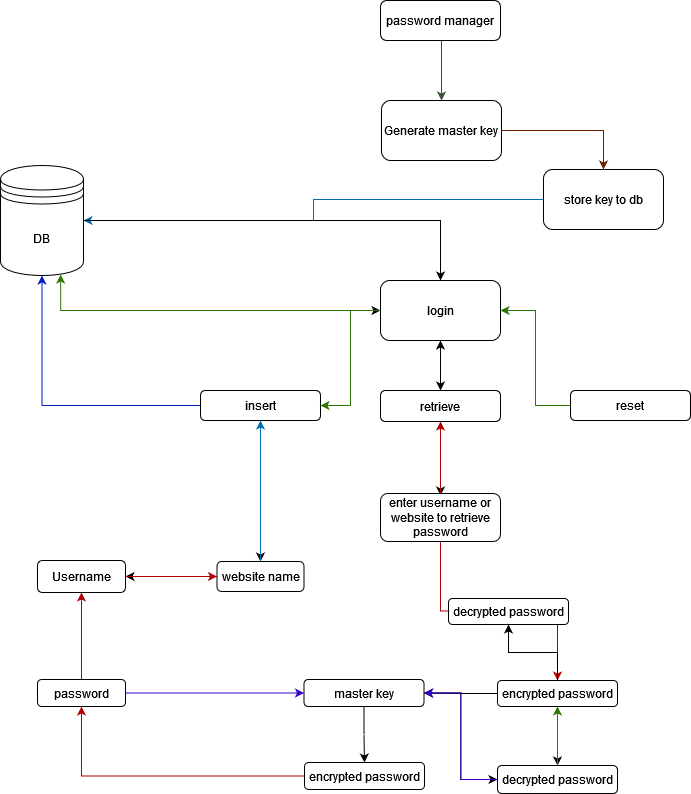

The diagram above was exported from draw.io. Its source (the exported page's mxGraphModel, read from the mxfile embedded in the PNG):
<mxGraphModel dx="1153" dy="557" grid="0" gridSize="8" guides="1" tooltips="1" connect="1" arrows="1" fold="1" page="1" pageScale="1" pageWidth="850" pageHeight="1100" math="0" shadow="0">
  <root>
    <mxCell id="0" />
    <mxCell id="1" parent="0" />
    <mxCell id="Fjou5je5u4Lt84vUxvVV-53" style="edgeStyle=orthogonalEdgeStyle;rounded=0;orthogonalLoop=1;jettySize=auto;html=1;entryX=0.5;entryY=0;entryDx=0;entryDy=0;fillColor=#6d8764;strokeColor=#3A5431;" edge="1" parent="1" source="Fjou5je5u4Lt84vUxvVV-17" target="Fjou5je5u4Lt84vUxvVV-19">
      <mxGeometry relative="1" as="geometry">
        <mxPoint x="440" y="79" as="targetPoint" />
        <Array as="points">
          <mxPoint x="441" y="52" />
          <mxPoint x="441" y="52" />
        </Array>
      </mxGeometry>
    </mxCell>
    <mxCell id="Fjou5je5u4Lt84vUxvVV-17" value="password manager" style="rounded=1;whiteSpace=wrap;html=1;" vertex="1" parent="1">
      <mxGeometry x="380" width="120" height="40" as="geometry" />
    </mxCell>
    <mxCell id="Fjou5je5u4Lt84vUxvVV-42" style="edgeStyle=orthogonalEdgeStyle;rounded=0;orthogonalLoop=1;jettySize=auto;html=1;entryX=1;entryY=0.5;entryDx=0;entryDy=0;fillColor=#1ba1e2;strokeColor=#006EAF;" edge="1" parent="1" source="Fjou5je5u4Lt84vUxvVV-18" target="Fjou5je5u4Lt84vUxvVV-24">
      <mxGeometry relative="1" as="geometry" />
    </mxCell>
    <mxCell id="Fjou5je5u4Lt84vUxvVV-18" value="store key to db" style="rounded=1;whiteSpace=wrap;html=1;" vertex="1" parent="1">
      <mxGeometry x="543" y="169" width="120" height="60" as="geometry" />
    </mxCell>
    <mxCell id="Fjou5je5u4Lt84vUxvVV-112" style="edgeStyle=orthogonalEdgeStyle;rounded=0;orthogonalLoop=1;jettySize=auto;html=1;entryX=0.5;entryY=0;entryDx=0;entryDy=0;fillColor=#a0522d;strokeColor=#6D1F00;" edge="1" parent="1" source="Fjou5je5u4Lt84vUxvVV-19" target="Fjou5je5u4Lt84vUxvVV-18">
      <mxGeometry relative="1" as="geometry" />
    </mxCell>
    <mxCell id="Fjou5je5u4Lt84vUxvVV-19" value="Generate master key" style="rounded=1;whiteSpace=wrap;html=1;" vertex="1" parent="1">
      <mxGeometry x="381" y="100" width="120" height="60" as="geometry" />
    </mxCell>
    <mxCell id="Fjou5je5u4Lt84vUxvVV-55" style="edgeStyle=orthogonalEdgeStyle;rounded=0;orthogonalLoop=1;jettySize=auto;html=1;" edge="1" parent="1" source="Fjou5je5u4Lt84vUxvVV-21">
      <mxGeometry relative="1" as="geometry">
        <mxPoint x="440" y="495" as="targetPoint" />
      </mxGeometry>
    </mxCell>
    <mxCell id="Fjou5je5u4Lt84vUxvVV-78" style="edgeStyle=orthogonalEdgeStyle;rounded=0;orthogonalLoop=1;jettySize=auto;html=1;" edge="1" parent="1" source="Fjou5je5u4Lt84vUxvVV-21" target="Fjou5je5u4Lt84vUxvVV-23">
      <mxGeometry relative="1" as="geometry" />
    </mxCell>
    <mxCell id="Fjou5je5u4Lt84vUxvVV-21" value="retrieve" style="rounded=1;whiteSpace=wrap;html=1;" vertex="1" parent="1">
      <mxGeometry x="380" y="390" width="120" height="31" as="geometry" />
    </mxCell>
    <mxCell id="Fjou5je5u4Lt84vUxvVV-46" style="edgeStyle=orthogonalEdgeStyle;rounded=0;orthogonalLoop=1;jettySize=auto;html=1;fillColor=#0050ef;strokeColor=#001DBC;" edge="1" parent="1" source="Fjou5je5u4Lt84vUxvVV-22" target="Fjou5je5u4Lt84vUxvVV-24">
      <mxGeometry relative="1" as="geometry" />
    </mxCell>
    <mxCell id="Fjou5je5u4Lt84vUxvVV-57" style="edgeStyle=orthogonalEdgeStyle;rounded=0;orthogonalLoop=1;jettySize=auto;html=1;" edge="1" parent="1" source="Fjou5je5u4Lt84vUxvVV-22" target="Fjou5je5u4Lt84vUxvVV-56">
      <mxGeometry relative="1" as="geometry" />
    </mxCell>
    <mxCell id="Fjou5je5u4Lt84vUxvVV-110" style="edgeStyle=orthogonalEdgeStyle;rounded=0;orthogonalLoop=1;jettySize=auto;html=1;entryX=0;entryY=0.5;entryDx=0;entryDy=0;" edge="1" parent="1" source="Fjou5je5u4Lt84vUxvVV-22" target="Fjou5je5u4Lt84vUxvVV-23">
      <mxGeometry relative="1" as="geometry" />
    </mxCell>
    <mxCell id="Fjou5je5u4Lt84vUxvVV-22" value="insert" style="rounded=1;whiteSpace=wrap;html=1;" vertex="1" parent="1">
      <mxGeometry x="200" y="390" width="120" height="30" as="geometry" />
    </mxCell>
    <mxCell id="Fjou5je5u4Lt84vUxvVV-41" style="edgeStyle=orthogonalEdgeStyle;rounded=0;orthogonalLoop=1;jettySize=auto;html=1;entryX=0.725;entryY=0.991;entryDx=0;entryDy=0;entryPerimeter=0;fillColor=#60a917;strokeColor=#2D7600;" edge="1" parent="1" source="Fjou5je5u4Lt84vUxvVV-23" target="Fjou5je5u4Lt84vUxvVV-24">
      <mxGeometry relative="1" as="geometry" />
    </mxCell>
    <mxCell id="Fjou5je5u4Lt84vUxvVV-79" style="edgeStyle=orthogonalEdgeStyle;rounded=0;orthogonalLoop=1;jettySize=auto;html=1;entryX=0.5;entryY=0;entryDx=0;entryDy=0;" edge="1" parent="1" source="Fjou5je5u4Lt84vUxvVV-23" target="Fjou5je5u4Lt84vUxvVV-21">
      <mxGeometry relative="1" as="geometry" />
    </mxCell>
    <mxCell id="Fjou5je5u4Lt84vUxvVV-111" style="edgeStyle=orthogonalEdgeStyle;rounded=0;orthogonalLoop=1;jettySize=auto;html=1;entryX=1;entryY=0.5;entryDx=0;entryDy=0;fillColor=#60a917;strokeColor=#2D7600;" edge="1" parent="1" source="Fjou5je5u4Lt84vUxvVV-23" target="Fjou5je5u4Lt84vUxvVV-22">
      <mxGeometry relative="1" as="geometry" />
    </mxCell>
    <mxCell id="Fjou5je5u4Lt84vUxvVV-23" value="login" style="rounded=1;whiteSpace=wrap;html=1;" vertex="1" parent="1">
      <mxGeometry x="380" y="280" width="120" height="60" as="geometry" />
    </mxCell>
    <mxCell id="Fjou5je5u4Lt84vUxvVV-97" style="edgeStyle=orthogonalEdgeStyle;rounded=0;orthogonalLoop=1;jettySize=auto;html=1;entryX=0.5;entryY=0;entryDx=0;entryDy=0;" edge="1" parent="1" source="Fjou5je5u4Lt84vUxvVV-24" target="Fjou5je5u4Lt84vUxvVV-23">
      <mxGeometry relative="1" as="geometry" />
    </mxCell>
    <mxCell id="Fjou5je5u4Lt84vUxvVV-24" value="DB" style="shape=datastore;whiteSpace=wrap;html=1;" vertex="1" parent="1">
      <mxGeometry y="165" width="83" height="110" as="geometry" />
    </mxCell>
    <mxCell id="Fjou5je5u4Lt84vUxvVV-105" style="edgeStyle=orthogonalEdgeStyle;rounded=0;orthogonalLoop=1;jettySize=auto;html=1;entryX=1;entryY=0.5;entryDx=0;entryDy=0;fillColor=#60a917;strokeColor=#2D7600;" edge="1" parent="1" source="Fjou5je5u4Lt84vUxvVV-25" target="Fjou5je5u4Lt84vUxvVV-23">
      <mxGeometry relative="1" as="geometry" />
    </mxCell>
    <mxCell id="Fjou5je5u4Lt84vUxvVV-25" value="reset" style="rounded=1;whiteSpace=wrap;html=1;" vertex="1" parent="1">
      <mxGeometry x="570" y="390" width="120" height="30" as="geometry" />
    </mxCell>
    <mxCell id="Fjou5je5u4Lt84vUxvVV-58" style="edgeStyle=orthogonalEdgeStyle;rounded=0;orthogonalLoop=1;jettySize=auto;html=1;entryX=0.5;entryY=1;entryDx=0;entryDy=0;fillColor=#1ba1e2;strokeColor=#006EAF;" edge="1" parent="1" source="Fjou5je5u4Lt84vUxvVV-56" target="Fjou5je5u4Lt84vUxvVV-22">
      <mxGeometry relative="1" as="geometry" />
    </mxCell>
    <mxCell id="Fjou5je5u4Lt84vUxvVV-65" style="edgeStyle=orthogonalEdgeStyle;rounded=0;orthogonalLoop=1;jettySize=auto;html=1;entryX=1;entryY=0.5;entryDx=0;entryDy=0;" edge="1" parent="1" source="Fjou5je5u4Lt84vUxvVV-56" target="Fjou5je5u4Lt84vUxvVV-59">
      <mxGeometry relative="1" as="geometry" />
    </mxCell>
    <mxCell id="Fjou5je5u4Lt84vUxvVV-56" value="website name" style="rounded=1;whiteSpace=wrap;html=1;strokeWidth=1;" vertex="1" parent="1">
      <mxGeometry x="216.5" y="561" width="87" height="30" as="geometry" />
    </mxCell>
    <mxCell id="Fjou5je5u4Lt84vUxvVV-64" style="edgeStyle=orthogonalEdgeStyle;rounded=0;orthogonalLoop=1;jettySize=auto;html=1;entryX=0;entryY=0.5;entryDx=0;entryDy=0;fillColor=#e51400;strokeColor=#B20000;" edge="1" parent="1" source="Fjou5je5u4Lt84vUxvVV-59" target="Fjou5je5u4Lt84vUxvVV-56">
      <mxGeometry relative="1" as="geometry" />
    </mxCell>
    <mxCell id="Fjou5je5u4Lt84vUxvVV-59" value="Username" style="rounded=1;whiteSpace=wrap;html=1;strokeWidth=1;" vertex="1" parent="1">
      <mxGeometry x="37" y="560" width="88" height="32" as="geometry" />
    </mxCell>
    <mxCell id="Fjou5je5u4Lt84vUxvVV-62" style="edgeStyle=orthogonalEdgeStyle;rounded=0;orthogonalLoop=1;jettySize=auto;html=1;entryX=0;entryY=0.5;entryDx=0;entryDy=0;fillColor=#6a00ff;strokeColor=#3700CC;" edge="1" parent="1" source="Fjou5je5u4Lt84vUxvVV-60" target="Fjou5je5u4Lt84vUxvVV-61">
      <mxGeometry relative="1" as="geometry" />
    </mxCell>
    <mxCell id="Fjou5je5u4Lt84vUxvVV-73" value="" style="edgeStyle=orthogonalEdgeStyle;rounded=0;orthogonalLoop=1;jettySize=auto;html=1;fillColor=#e51400;strokeColor=#B20000;" edge="1" parent="1" source="Fjou5je5u4Lt84vUxvVV-60" target="Fjou5je5u4Lt84vUxvVV-59">
      <mxGeometry relative="1" as="geometry" />
    </mxCell>
    <mxCell id="Fjou5je5u4Lt84vUxvVV-60" value="password" style="rounded=1;whiteSpace=wrap;html=1;strokeWidth=1;" vertex="1" parent="1">
      <mxGeometry x="37" y="679" width="88" height="27" as="geometry" />
    </mxCell>
    <mxCell id="Fjou5je5u4Lt84vUxvVV-67" style="edgeStyle=orthogonalEdgeStyle;rounded=0;orthogonalLoop=1;jettySize=auto;html=1;" edge="1" parent="1" source="Fjou5je5u4Lt84vUxvVV-61" target="Fjou5je5u4Lt84vUxvVV-66">
      <mxGeometry relative="1" as="geometry" />
    </mxCell>
    <mxCell id="Fjou5je5u4Lt84vUxvVV-85" style="edgeStyle=orthogonalEdgeStyle;rounded=0;orthogonalLoop=1;jettySize=auto;html=1;entryX=0;entryY=0.5;entryDx=0;entryDy=0;" edge="1" parent="1" source="Fjou5je5u4Lt84vUxvVV-61" target="Fjou5je5u4Lt84vUxvVV-82">
      <mxGeometry relative="1" as="geometry" />
    </mxCell>
    <mxCell id="Fjou5je5u4Lt84vUxvVV-61" value="master key" style="rounded=1;whiteSpace=wrap;html=1;strokeWidth=1;" vertex="1" parent="1">
      <mxGeometry x="303.5" y="679" width="120" height="27" as="geometry" />
    </mxCell>
    <mxCell id="Fjou5je5u4Lt84vUxvVV-68" style="edgeStyle=orthogonalEdgeStyle;rounded=0;orthogonalLoop=1;jettySize=auto;html=1;entryX=0.5;entryY=1;entryDx=0;entryDy=0;fillColor=#e51400;strokeColor=#B20000;" edge="1" parent="1" source="Fjou5je5u4Lt84vUxvVV-66" target="Fjou5je5u4Lt84vUxvVV-60">
      <mxGeometry relative="1" as="geometry" />
    </mxCell>
    <mxCell id="Fjou5je5u4Lt84vUxvVV-66" value="encrypted password" style="rounded=1;whiteSpace=wrap;html=1;strokeWidth=1;" vertex="1" parent="1">
      <mxGeometry x="304" y="762" width="120" height="27" as="geometry" />
    </mxCell>
    <mxCell id="Fjou5je5u4Lt84vUxvVV-77" style="edgeStyle=orthogonalEdgeStyle;rounded=0;orthogonalLoop=1;jettySize=auto;html=1;entryX=0.5;entryY=1;entryDx=0;entryDy=0;fillColor=#e51400;strokeColor=#B20000;" edge="1" parent="1" source="Fjou5je5u4Lt84vUxvVV-75" target="Fjou5je5u4Lt84vUxvVV-21">
      <mxGeometry relative="1" as="geometry" />
    </mxCell>
    <mxCell id="Fjou5je5u4Lt84vUxvVV-81" style="edgeStyle=orthogonalEdgeStyle;rounded=0;orthogonalLoop=1;jettySize=auto;html=1;fillColor=#e51400;strokeColor=#B20000;" edge="1" parent="1" source="Fjou5je5u4Lt84vUxvVV-75" target="Fjou5je5u4Lt84vUxvVV-80">
      <mxGeometry relative="1" as="geometry" />
    </mxCell>
    <mxCell id="Fjou5je5u4Lt84vUxvVV-75" value="enter username or website to retrieve password" style="rounded=1;whiteSpace=wrap;html=1;strokeWidth=1;" vertex="1" parent="1">
      <mxGeometry x="380" y="493" width="120" height="48" as="geometry" />
    </mxCell>
    <mxCell id="Fjou5je5u4Lt84vUxvVV-83" style="edgeStyle=orthogonalEdgeStyle;rounded=0;orthogonalLoop=1;jettySize=auto;html=1;" edge="1" parent="1" source="Fjou5je5u4Lt84vUxvVV-80" target="Fjou5je5u4Lt84vUxvVV-82">
      <mxGeometry relative="1" as="geometry" />
    </mxCell>
    <mxCell id="Fjou5je5u4Lt84vUxvVV-86" style="edgeStyle=orthogonalEdgeStyle;rounded=0;orthogonalLoop=1;jettySize=auto;html=1;entryX=1;entryY=0.5;entryDx=0;entryDy=0;" edge="1" parent="1" source="Fjou5je5u4Lt84vUxvVV-80" target="Fjou5je5u4Lt84vUxvVV-61">
      <mxGeometry relative="1" as="geometry" />
    </mxCell>
    <mxCell id="Fjou5je5u4Lt84vUxvVV-95" style="edgeStyle=orthogonalEdgeStyle;rounded=0;orthogonalLoop=1;jettySize=auto;html=1;" edge="1" parent="1" source="Fjou5je5u4Lt84vUxvVV-80" target="Fjou5je5u4Lt84vUxvVV-94">
      <mxGeometry relative="1" as="geometry" />
    </mxCell>
    <mxCell id="Fjou5je5u4Lt84vUxvVV-80" value="encrypted password" style="rounded=1;whiteSpace=wrap;html=1;strokeWidth=1;" vertex="1" parent="1">
      <mxGeometry x="497" y="680" width="120" height="26" as="geometry" />
    </mxCell>
    <mxCell id="Fjou5je5u4Lt84vUxvVV-84" style="edgeStyle=orthogonalEdgeStyle;rounded=0;orthogonalLoop=1;jettySize=auto;html=1;entryX=1;entryY=0.5;entryDx=0;entryDy=0;fillColor=#6a00ff;strokeColor=#3700CC;" edge="1" parent="1" source="Fjou5je5u4Lt84vUxvVV-82" target="Fjou5je5u4Lt84vUxvVV-61">
      <mxGeometry relative="1" as="geometry" />
    </mxCell>
    <mxCell id="Fjou5je5u4Lt84vUxvVV-91" style="edgeStyle=orthogonalEdgeStyle;rounded=0;orthogonalLoop=1;jettySize=auto;html=1;entryX=0.5;entryY=1;entryDx=0;entryDy=0;fillColor=#60a917;strokeColor=#2D7600;" edge="1" parent="1" source="Fjou5je5u4Lt84vUxvVV-82" target="Fjou5je5u4Lt84vUxvVV-80">
      <mxGeometry relative="1" as="geometry" />
    </mxCell>
    <mxCell id="Fjou5je5u4Lt84vUxvVV-82" value="decrypted password" style="rounded=1;whiteSpace=wrap;html=1;strokeWidth=1;" vertex="1" parent="1">
      <mxGeometry x="497" y="765" width="120" height="28" as="geometry" />
    </mxCell>
    <mxCell id="Fjou5je5u4Lt84vUxvVV-94" value="decrypted password" style="rounded=1;whiteSpace=wrap;html=1;strokeWidth=1;" vertex="1" parent="1">
      <mxGeometry x="448" y="598" width="120" height="26" as="geometry" />
    </mxCell>
  </root>
</mxGraphModel>